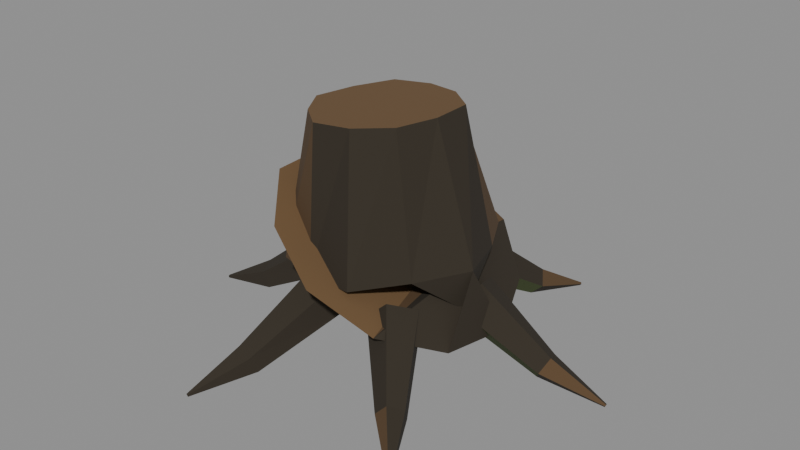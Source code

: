 # Source: wood_003b_broken_stump.blend  (saved by Blender 5.2.45; exported with 4.5.12 LTS)
import bpy
from mathutils import Matrix  # noqa: F401  (used for matrix-valued properties, if any)

bpy.ops.wm.read_factory_settings(use_empty=True)
scene = bpy.context.scene
scene.name = 'Scene'

# ---- materials (node trees are filled in below, after node groups)
mat_mat__wood_dark_bark = bpy.data.materials.new('mat__wood_dark_bark')
mat_mat__wood_dark_bark.diffuse_color = (0.02956, 0.02217, 0.01298, 1.0)
mat_mat__wood_bark_ochre = bpy.data.materials.new('mat__wood_bark_ochre')
mat_mat__wood_bark_ochre.diffuse_color = (0.09306, 0.05286, 0.02217, 1.0)
mat_mat__wood_warm_break = bpy.data.materials.new('mat__wood_warm_break')
mat_mat__wood_warm_break.diffuse_color = (0.1413, 0.08022, 0.0331, 1.0)
mat_mat__wood_algae_olive = bpy.data.materials.new('mat__wood_algae_olive')
mat_mat__wood_algae_olive.diffuse_color = (0.06125, 0.08228, 0.02416, 1.0)

# ---- material node trees
mat_mat__wood_dark_bark.use_nodes = True; mat_mat__wood_dark_bark.node_tree.nodes.clear()
_N = mat_mat__wood_dark_bark.node_tree.nodes; _L = mat_mat__wood_dark_bark.node_tree.links
n0 = _N.new('ShaderNodeBsdfPrincipled'); n0.name = 'Principled BSDF'; n0.location = (-200, 100)
n0.inputs[0].default_value = (0.02956, 0.02217, 0.01298, 1.0)
n0.inputs[2].default_value = 0.94
n0.inputs[10].default_value = 0.005
n1 = _N.new('ShaderNodeOutputMaterial'); n1.name = 'Material Output'; n1.location = (200, 100)
_L.new(n0.outputs[0], n1.inputs[0])
n1.is_active_output = True
mat_mat__wood_bark_ochre.use_nodes = True; mat_mat__wood_bark_ochre.node_tree.nodes.clear()
_N = mat_mat__wood_bark_ochre.node_tree.nodes; _L = mat_mat__wood_bark_ochre.node_tree.links
n0 = _N.new('ShaderNodeBsdfPrincipled'); n0.name = 'Principled BSDF'; n0.location = (-200, 100)
n0.inputs[0].default_value = (0.09306, 0.05286, 0.02217, 1.0)
n0.inputs[2].default_value = 0.94
n0.inputs[10].default_value = 0.005
n1 = _N.new('ShaderNodeOutputMaterial'); n1.name = 'Material Output'; n1.location = (200, 100)
_L.new(n0.outputs[0], n1.inputs[0])
n1.is_active_output = True
mat_mat__wood_warm_break.use_nodes = True; mat_mat__wood_warm_break.node_tree.nodes.clear()
_N = mat_mat__wood_warm_break.node_tree.nodes; _L = mat_mat__wood_warm_break.node_tree.links
n0 = _N.new('ShaderNodeBsdfPrincipled'); n0.name = 'Principled BSDF'; n0.location = (-200, 100)
n0.inputs[0].default_value = (0.1413, 0.08022, 0.0331, 1.0)
n0.inputs[2].default_value = 0.94
n0.inputs[10].default_value = 0.005
n1 = _N.new('ShaderNodeOutputMaterial'); n1.name = 'Material Output'; n1.location = (200, 100)
_L.new(n0.outputs[0], n1.inputs[0])
n1.is_active_output = True
mat_mat__wood_algae_olive.use_nodes = True; mat_mat__wood_algae_olive.node_tree.nodes.clear()
_N = mat_mat__wood_algae_olive.node_tree.nodes; _L = mat_mat__wood_algae_olive.node_tree.links
n0 = _N.new('ShaderNodeBsdfPrincipled'); n0.name = 'Principled BSDF'; n0.location = (-200, 100)
n0.inputs[0].default_value = (0.06125, 0.08228, 0.02416, 1.0)
n0.inputs[2].default_value = 0.94
n0.inputs[10].default_value = 0.005
n1 = _N.new('ShaderNodeOutputMaterial'); n1.name = 'Material Output'; n1.location = (200, 100)
_L.new(n0.outputs[0], n1.inputs[0])
n1.is_active_output = True

# ---- meshes
me_wood_003b_broken_stump__mesh = bpy.data.meshes.new('wood_003b_broken_stump__mesh')
me_wood_003b_broken_stump__mesh.from_pydata([(0.0, -1.128, 0.988), (-0.5188, -0.9414, 1.299), (-0.9063, -0.4827, 1.532), (-0.9249, 0.1551, 1.543), (-0.7528, 0.7607, 1.44), (-0.2749, 1.092, 1.153), (0.2831, 1.124, 0.8181), (0.7339, 0.7416, 0.5477), (0.9786, 0.1641, 0.4009), (0.8919, -0.475, 0.4529), (0.5229, -0.9488, 0.6743), (-0.051, 0.9397, 0.903), (-0.4937, 0.6962, 0.8382), (-0.8951, 0.3896, 0.7795), (-0.8664, -0.1185, 0.7837), (-0.7506, -0.6127, 0.8006), (-0.2833, -0.7996, 0.869), (0.2082, -0.8922, 0.9409), (0.5674, -0.5415, 0.9935), (0.8591, -0.1322, 1.036), (0.7012, 0.3472, 1.013), (0.4525, 0.7919, 0.9767), (-0.17, 0.6103, 2.15), (-0.5329, 0.5672, 2.115), (-0.7235, 0.2539, 2.097), (-0.8261, -0.09477, 2.087), (-0.6297, -0.4002, 2.106), (-0.3535, -0.6278, 2.132), (0.007151, -0.6061, 2.167), (0.3157, -0.4228, 2.196), (0.4458, -0.08895, 2.209), (0.4411, 0.2803, 2.208), (0.1611, 0.5176, 2.182), (0.7327, -0.1488, 0.65), (0.595, 0.006666, 0.4668), (0.6044, 0.2683, 0.5349), (0.7479, 0.2814, 0.7616), (0.8268, 0.03637, 0.8348), (1.406, 0.04623, 0.21), (1.34, 0.1365, 0.1045), (1.338, 0.2866, 0.1382), (1.408, 0.2846, 0.2746), (1.453, 0.1468, 0.3273), (1.925, 0.2375, 0.025), (1.919, 0.2461, 0.01096), (1.919, 0.2626, 0.01708), (1.925, 0.2645, 0.03376), (1.929, 0.2477, 0.03786), (0.4938, 0.5607, 0.65), (0.2908, 0.5245, 0.4748), (0.07251, 0.6575, 0.5364), (0.1279, 0.7907, 0.7636), (0.3838, 0.7356, 0.8379), (0.6646, 1.24, 0.21), (0.5517, 1.23, 0.1059), (0.4225, 1.302, 0.1394), (0.4584, 1.361, 0.2738), (0.5988, 1.331, 0.3266), (0.7571, 1.786, 0.025), (0.7467, 1.785, 0.0107), (0.7319, 1.794, 0.01681), (0.7333, 1.799, 0.03382), (0.7498, 1.794, 0.0378), (-0.246, 0.7024, 0.65), (-0.3037, 0.5121, 0.4674), (-0.5386, 0.3826, 0.5304), (-0.6125, 0.5085, 0.7586), (-0.4451, 0.6998, 0.8374), (-0.7437, 1.194, 0.21), (-0.7896, 1.093, 0.1069), (-0.9162, 1.017, 0.1392), (-0.9517, 1.076, 0.2755), (-0.8535, 1.185, 0.3274), (-1.168, 1.549, 0.025), (-1.173, 1.539, 0.01088), (-1.187, 1.531, 0.01706), (-1.192, 1.535, 0.03377), (-1.179, 1.546, 0.03816), (-0.7325, 0.1477, 0.65), (-0.5998, -0.01055, 0.4752), (-0.6032, -0.2705, 0.5335), (-0.7472, -0.2783, 0.7598), (-0.8309, -0.03458, 0.8408), (-1.406, -0.04516, 0.21), (-1.341, -0.1373, 0.1066), (-1.337, -0.2877, 0.1375), (-1.408, -0.2853, 0.2751), (-1.453, -0.1469, 0.327), (-1.925, -0.2375, 0.025), (-1.919, -0.246, 0.01072), (-1.919, -0.2628, 0.01693), (-1.925, -0.2642, 0.03353), (-1.929, -0.2477, 0.03773), (-0.4853, -0.5642, 0.65), (-0.2909, -0.5239, 0.474), (-0.07145, -0.6576, 0.5358), (-0.1334, -0.7854, 0.7592), (-0.381, -0.7335, 0.8332), (-0.6646, -1.24, 0.21), (-0.552, -1.228, 0.1038), (-0.4194, -1.302, 0.1375), (-0.4577, -1.361, 0.2744), (-0.5991, -1.331, 0.3271), (-0.7574, -1.786, 0.025), (-0.7466, -1.785, 0.01087), (-0.7323, -1.794, 0.01707), (-0.7338, -1.799, 0.03345), (-0.75, -1.794, 0.03824), (0.2399, -0.7071, 0.65), (0.3044, -0.5124, 0.4684), (0.5386, -0.3827, 0.5305), (0.6172, -0.5072, 0.7614), (0.4452, -0.7004, 0.8383), (0.7441, -1.194, 0.21), (0.7892, -1.093, 0.1061), (0.917, -1.015, 0.1383), (0.9502, -1.077, 0.2745), (0.8535, -1.184, 0.3268), (1.168, -1.549, 0.025), (1.173, -1.539, 0.01081), (1.187, -1.531, 0.01687), (1.191, -1.535, 0.03353), (1.179, -1.546, 0.03789)], [], [(0, 1, 12, 11), (1, 2, 13, 12), (2, 3, 14, 13), (3, 4, 15, 14), (4, 5, 16, 15), (5, 6, 17, 16), (6, 7, 18, 17), (7, 8, 19, 18), (8, 9, 20, 19), (9, 10, 21, 20), (10, 0, 11, 21), (11, 12, 23, 22), (12, 13, 24, 23), (13, 14, 25, 24), (14, 15, 26, 25), (15, 16, 27, 26), (16, 17, 28, 27), (17, 18, 29, 28), (18, 19, 30, 29), (19, 20, 31, 30), (20, 21, 32, 31), (21, 11, 22, 32), (10, 9, 8, 7, 6, 5, 4, 3, 2, 1, 0), (22, 23, 24, 25, 26, 27, 28, 29, 30, 31, 32), (33, 34, 39, 38), (34, 35, 40, 39), (35, 36, 41, 40), (36, 37, 42, 41), (37, 33, 38, 42), (38, 39, 44, 43), (39, 40, 45, 44), (40, 41, 46, 45), (41, 42, 47, 46), (42, 38, 43, 47), (37, 36, 35, 34, 33), (43, 44, 45, 46, 47), (48, 49, 54, 53), (49, 50, 55, 54), (50, 51, 56, 55), (51, 52, 57, 56), (52, 48, 53, 57), (53, 54, 59, 58), (54, 55, 60, 59), (55, 56, 61, 60), (56, 57, 62, 61), (57, 53, 58, 62), (52, 51, 50, 49, 48), (58, 59, 60, 61, 62), (63, 64, 69, 68), (64, 65, 70, 69), (65, 66, 71, 70), (66, 67, 72, 71), (67, 63, 68, 72), (68, 69, 74, 73), (69, 70, 75, 74), (70, 71, 76, 75), (71, 72, 77, 76), (72, 68, 73, 77), (67, 66, 65, 64, 63), (73, 74, 75, 76, 77), (78, 79, 84, 83), (79, 80, 85, 84), (80, 81, 86, 85), (81, 82, 87, 86), (82, 78, 83, 87), (83, 84, 89, 88), (84, 85, 90, 89), (85, 86, 91, 90), (86, 87, 92, 91), (87, 83, 88, 92), (82, 81, 80, 79, 78), (88, 89, 90, 91, 92), (93, 94, 99, 98), (94, 95, 100, 99), (95, 96, 101, 100), (96, 97, 102, 101), (97, 93, 98, 102), (98, 99, 104, 103), (99, 100, 105, 104), (100, 101, 106, 105), (101, 102, 107, 106), (102, 98, 103, 107), (97, 96, 95, 94, 93), (103, 104, 105, 106, 107), (108, 109, 114, 113), (109, 110, 115, 114), (110, 111, 116, 115), (111, 112, 117, 116), (112, 108, 113, 117), (113, 114, 119, 118), (114, 115, 120, 119), (115, 116, 121, 120), (116, 117, 122, 121), (117, 113, 118, 122), (112, 111, 110, 109, 108), (118, 119, 120, 121, 122)])
me_wood_003b_broken_stump__mesh.polygons.foreach_set('material_index', [3, 0, 0, 0, 0, 1, 0, 0, 0, 0, 1, 0, 0, 0, 0, 1, 0, 0, 0, 0, 1, 0, 2, 2, 3, 0, 0, 0, 0, 0, 0, 0, 0, 1, 2, 2, 3, 0, 0, 0, 0, 0, 0, 0, 0, 1, 2, 2, 3, 0, 0, 0, 0, 0, 0, 0, 0, 1, 2, 2, 3, 0, 0, 0, 0, 0, 0, 0, 0, 1, 2, 2, 3, 0, 0, 0, 0, 0, 0, 0, 0, 1, 2, 2, 3, 0, 0, 0, 0, 0, 0, 0, 0, 1, 2, 2])
me_wood_003b_broken_stump__mesh.materials.append(mat_mat__wood_dark_bark)
me_wood_003b_broken_stump__mesh.materials.append(mat_mat__wood_bark_ochre)
me_wood_003b_broken_stump__mesh.materials.append(mat_mat__wood_warm_break)
me_wood_003b_broken_stump__mesh.materials.append(mat_mat__wood_algae_olive)
me_wood_003b_broken_stump__mesh.update()

# ---- objects
ob_wood_003b_broken_stump__mesh = bpy.data.objects.new('wood_003b_broken_stump__mesh', me_wood_003b_broken_stump__mesh)

# ---- transforms, parenting, visibility, modifiers, constraints
ob_wood_003b_broken_stump__mesh.location = (0.0, 0.0, 0.0)

# ---- collection membership
scene.collection.objects.link(ob_wood_003b_broken_stump__mesh)

# ---- scene / render settings (as saved in the file)
scene.frame_start = 1; scene.frame_end = 250; scene.frame_set(1)
scene.render.engine = 'BLENDER_EEVEE_NEXT'
scene.render.bake_bias = 0.0
scene.render.bake_samples = 0
scene.render.compositor_device = 'GPU'
scene.eevee.use_volume_custom_range = False
scene.eevee.fast_gi_thickness_near = 0.1
scene.eevee.fast_gi_thickness_far = 0.0
scene.eevee.ray_tracing_options.screen_trace_thickness = 0.1
bpy.context.view_layer.update()

# ---- added for rendering (the .blend has no active camera and no usable light): camera, sun + grey world if the file has none
cam_auto = bpy.data.cameras.new('AutoCamera')
cam_auto.lens = 50.0
cam_auto.sensor_width = 36.0
cam_auto.clip_end = 1000.0
ob_auto_camera = bpy.data.objects.new('AutoCamera', cam_auto)
scene.collection.objects.link(ob_auto_camera)
ob_auto_camera.location = (5.28736, -6.34465, 5.33961)
ob_auto_camera.rotation_euler = (1.09748, -7.21219e-08, 0.694738)
scene.camera = ob_auto_camera
light_auto_sun = bpy.data.lights.new('AutoSun', 'SUN')
light_auto_sun.energy = 3.0
light_auto_sun.angle = 0.0523599
ob_auto_sun = bpy.data.objects.new('AutoSun', light_auto_sun)
scene.collection.objects.link(ob_auto_sun)
ob_auto_sun.rotation_euler = (0.872665, 0.174533, 0.523599)
if scene.world is None:
    world_auto = bpy.data.worlds.new('AutoWorld')
    world_auto.color = (0.3, 0.3, 0.3)
    scene.world = world_auto
bpy.context.view_layer.update()
